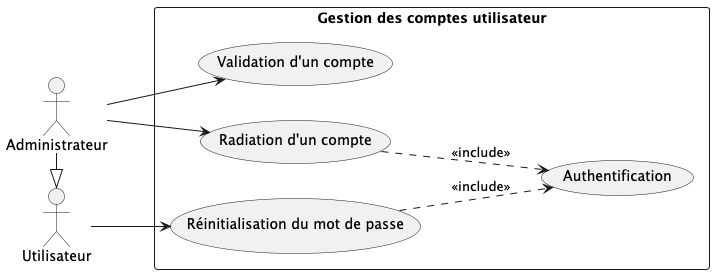

The diagram above was rendered by PlantUML. Its source (embedded in the PNG):
@startuml
left to right direction

actor Administrateur as Admin
actor Utilisateur as User

rectangle "Gestion des comptes utilisateur" {
    usecase "Validation d'un compte" as UC1
    usecase "Radiation d'un compte" as UC2
    usecase "Réinitialisation du mot de passe" as UC3
    usecase "Authentification" as UC4
}

Admin --> UC1
Admin --> UC2
User --> UC3
Admin -|> User

UC3 ..> UC4 :<<include>>
UC2 ..> UC4 :<<include>>

@enduml